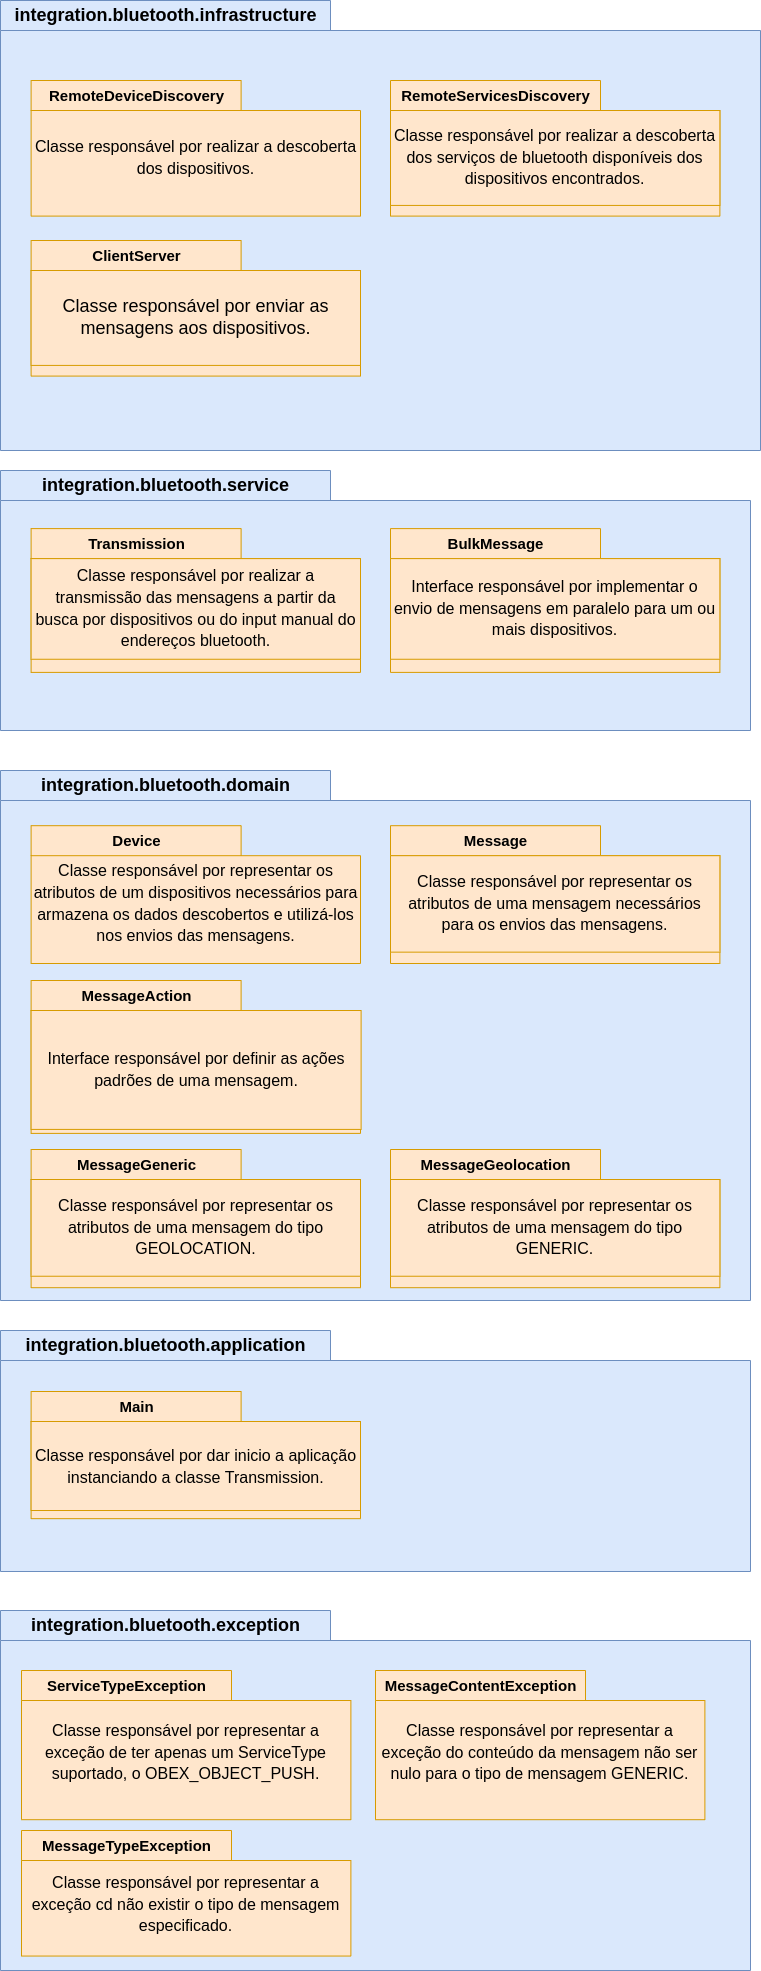

The diagram above was exported from draw.io. Its source (the exported page's mxGraphModel, read from the mxfile embedded in the PNG):
<mxGraphModel dx="1350" dy="773" grid="1" gridSize="10" guides="1" tooltips="1" connect="1" arrows="1" fold="1" page="1" pageScale="1" pageWidth="827" pageHeight="1169" math="0" shadow="0">
  <root>
    <mxCell id="0" />
    <mxCell id="1" parent="0" />
    <mxCell id="O8iKuuKdUliaM0Ehv2uZ-3" value="integration.bluetooth.infrastructure" style="shape=folder;fontStyle=1;tabWidth=330;tabHeight=30;tabPosition=left;html=1;boundedLbl=1;labelInHeader=1;container=1;collapsible=0;labelBackgroundColor=none;fontSize=18;fillColor=#dae8fc;strokeColor=#6c8ebf;" parent="1" vertex="1">
      <mxGeometry x="39" y="20" width="760" height="450" as="geometry" />
    </mxCell>
    <mxCell id="O8iKuuKdUliaM0Ehv2uZ-4" value="" style="html=1;strokeColor=none;resizeWidth=1;resizeHeight=1;fillColor=none;part=1;connectable=0;allowArrows=0;deletable=0;labelBackgroundColor=default;fontSize=18;fontColor=#000000;align=left;" parent="O8iKuuKdUliaM0Ehv2uZ-3" vertex="1">
      <mxGeometry width="750" height="258.91252559869605" relative="1" as="geometry">
        <mxPoint y="30" as="offset" />
      </mxGeometry>
    </mxCell>
    <mxCell id="O8iKuuKdUliaM0Ehv2uZ-7" value="&lt;b style=&quot;text-align: left;&quot;&gt;&lt;font style=&quot;font-size: 15px;&quot;&gt;RemoteDeviceDiscovery&lt;/font&gt;&lt;/b&gt;" style="shape=folder;fontStyle=1;tabWidth=210;tabHeight=30;tabPosition=left;html=1;boundedLbl=1;labelInHeader=1;container=1;collapsible=0;labelBackgroundColor=none;fontSize=18;fillColor=#ffe6cc;strokeColor=#d79b00;" parent="O8iKuuKdUliaM0Ehv2uZ-3" vertex="1">
      <mxGeometry x="30.61" y="80" width="329.39" height="135.6" as="geometry" />
    </mxCell>
    <mxCell id="O8iKuuKdUliaM0Ehv2uZ-8" value="&lt;font style=&quot;font-size: 16px;&quot;&gt;Classe responsável por realizar a descoberta dos dispositivos.&lt;/font&gt;" style="html=1;strokeColor=none;resizeWidth=1;resizeHeight=1;fillColor=none;part=1;connectable=0;allowArrows=0;deletable=0;labelBackgroundColor=none;fontSize=18;fontColor=#000000;whiteSpace=wrap;" parent="O8iKuuKdUliaM0Ehv2uZ-7" vertex="1">
      <mxGeometry width="329.39" height="94.92" relative="1" as="geometry">
        <mxPoint y="30" as="offset" />
      </mxGeometry>
    </mxCell>
    <mxCell id="O8iKuuKdUliaM0Ehv2uZ-13" value="&lt;div style=&quot;text-align: left;&quot;&gt;&lt;span style=&quot;font-size: 15px;&quot;&gt;RemoteServicesDiscovery&lt;/span&gt;&lt;br&gt;&lt;/div&gt;" style="shape=folder;fontStyle=1;tabWidth=210;tabHeight=30;tabPosition=left;html=1;boundedLbl=1;labelInHeader=1;container=1;collapsible=0;labelBackgroundColor=none;fontSize=18;fillColor=#ffe6cc;strokeColor=#d79b00;" parent="O8iKuuKdUliaM0Ehv2uZ-3" vertex="1">
      <mxGeometry x="390" y="80" width="329.39" height="135.6" as="geometry" />
    </mxCell>
    <mxCell id="O8iKuuKdUliaM0Ehv2uZ-14" value="&lt;font style=&quot;font-size: 16px;&quot;&gt;Classe responsável por realizar a descoberta dos serviços de bluetooth disponíveis dos dispositivos encontrados.&lt;/font&gt;" style="html=1;strokeColor=#d79b00;resizeWidth=1;resizeHeight=1;fillColor=#ffe6cc;part=1;connectable=0;allowArrows=0;deletable=0;labelBackgroundColor=none;fontSize=18;whiteSpace=wrap;" parent="O8iKuuKdUliaM0Ehv2uZ-13" vertex="1">
      <mxGeometry width="329.39" height="94.92" relative="1" as="geometry">
        <mxPoint y="30" as="offset" />
      </mxGeometry>
    </mxCell>
    <mxCell id="O8iKuuKdUliaM0Ehv2uZ-11" value="&lt;div style=&quot;text-align: left;&quot;&gt;&lt;span style=&quot;font-size: 15px;&quot;&gt;ClientServer&lt;/span&gt;&lt;/div&gt;" style="shape=folder;fontStyle=1;tabWidth=210;tabHeight=30;tabPosition=left;html=1;boundedLbl=1;labelInHeader=1;container=1;collapsible=0;labelBackgroundColor=none;fontSize=18;fillColor=#ffe6cc;strokeColor=#d79b00;" parent="O8iKuuKdUliaM0Ehv2uZ-3" vertex="1">
      <mxGeometry x="30.610000000000014" y="240" width="329.39" height="135.59" as="geometry" />
    </mxCell>
    <mxCell id="O8iKuuKdUliaM0Ehv2uZ-12" value="Classe responsável por enviar as mensagens aos dispositivos." style="html=1;strokeColor=#d79b00;resizeWidth=1;resizeHeight=1;fillColor=#ffe6cc;part=1;connectable=0;allowArrows=0;deletable=0;labelBackgroundColor=none;fontSize=18;whiteSpace=wrap;" parent="O8iKuuKdUliaM0Ehv2uZ-11" vertex="1">
      <mxGeometry width="329.39" height="94.91300000000001" relative="1" as="geometry">
        <mxPoint y="30" as="offset" />
      </mxGeometry>
    </mxCell>
    <mxCell id="GHDghH9rPGdAq3YfgBkN-1" value="integration.bluetooth.service" style="shape=folder;fontStyle=1;tabWidth=330;tabHeight=30;tabPosition=left;html=1;boundedLbl=1;labelInHeader=1;container=1;collapsible=0;labelBackgroundColor=none;fontSize=18;fillColor=#dae8fc;strokeColor=#6c8ebf;" parent="1" vertex="1">
      <mxGeometry x="39" y="490" width="750" height="260" as="geometry" />
    </mxCell>
    <mxCell id="GHDghH9rPGdAq3YfgBkN-2" value="" style="html=1;strokeColor=none;resizeWidth=1;resizeHeight=1;fillColor=none;part=1;connectable=0;allowArrows=0;deletable=0;labelBackgroundColor=default;fontSize=18;fontColor=#000000;align=left;" parent="GHDghH9rPGdAq3YfgBkN-1" vertex="1">
      <mxGeometry width="750" height="149.59390367924658" relative="1" as="geometry">
        <mxPoint y="30" as="offset" />
      </mxGeometry>
    </mxCell>
    <mxCell id="GHDghH9rPGdAq3YfgBkN-3" value="&lt;div style=&quot;text-align: left;&quot;&gt;&lt;span style=&quot;font-size: 15px;&quot;&gt;Transmission&lt;/span&gt;&lt;/div&gt;" style="shape=folder;fontStyle=1;tabWidth=210;tabHeight=30;tabPosition=left;html=1;boundedLbl=1;labelInHeader=1;container=1;collapsible=0;labelBackgroundColor=none;fontSize=18;fillColor=#ffe6cc;strokeColor=#d79b00;" parent="GHDghH9rPGdAq3YfgBkN-1" vertex="1">
      <mxGeometry x="30.61" y="58.11" width="329.39" height="143.78" as="geometry" />
    </mxCell>
    <mxCell id="GHDghH9rPGdAq3YfgBkN-4" value="&lt;font style=&quot;font-size: 16px;&quot;&gt;Classe responsável por realizar a transmissão das mensagens a partir da busca por dispositivos ou do input manual do endereços bluetooth.&lt;/font&gt;" style="html=1;strokeColor=#d79b00;resizeWidth=1;resizeHeight=1;fillColor=#ffe6cc;part=1;connectable=0;allowArrows=0;deletable=0;labelBackgroundColor=none;fontSize=18;whiteSpace=wrap;" parent="GHDghH9rPGdAq3YfgBkN-3" vertex="1">
      <mxGeometry width="329.39" height="100.64600000000002" relative="1" as="geometry">
        <mxPoint y="30" as="offset" />
      </mxGeometry>
    </mxCell>
    <mxCell id="GHDghH9rPGdAq3YfgBkN-5" value="&lt;div style=&quot;text-align: left;&quot;&gt;&lt;span style=&quot;font-size: 15px;&quot;&gt;BulkMessage&lt;/span&gt;&lt;br&gt;&lt;/div&gt;" style="shape=folder;fontStyle=1;tabWidth=210;tabHeight=30;tabPosition=left;html=1;boundedLbl=1;labelInHeader=1;container=1;collapsible=0;labelBackgroundColor=none;fontSize=18;fillColor=#ffe6cc;strokeColor=#d79b00;" parent="GHDghH9rPGdAq3YfgBkN-1" vertex="1">
      <mxGeometry x="390" y="58.11" width="329.39" height="143.78" as="geometry" />
    </mxCell>
    <mxCell id="GHDghH9rPGdAq3YfgBkN-6" value="&lt;font style=&quot;font-size: 16px;&quot;&gt;Interface responsável por implementar o envio de mensagens em paralelo para um ou mais dispositivos.&lt;/font&gt;" style="html=1;strokeColor=#d79b00;resizeWidth=1;resizeHeight=1;fillColor=#ffe6cc;part=1;connectable=0;allowArrows=0;deletable=0;labelBackgroundColor=none;fontSize=18;whiteSpace=wrap;" parent="GHDghH9rPGdAq3YfgBkN-5" vertex="1">
      <mxGeometry width="329.39" height="100.64600000000002" relative="1" as="geometry">
        <mxPoint y="30" as="offset" />
      </mxGeometry>
    </mxCell>
    <mxCell id="GHDghH9rPGdAq3YfgBkN-11" value="integration.bluetooth.domain" style="shape=folder;fontStyle=1;tabWidth=330;tabHeight=30;tabPosition=left;html=1;boundedLbl=1;labelInHeader=1;container=1;collapsible=0;labelBackgroundColor=none;fontSize=18;fillColor=#dae8fc;strokeColor=#6c8ebf;" parent="1" vertex="1">
      <mxGeometry x="39" y="790" width="750" height="530" as="geometry" />
    </mxCell>
    <mxCell id="GHDghH9rPGdAq3YfgBkN-12" value="" style="html=1;strokeColor=none;resizeWidth=1;resizeHeight=1;fillColor=none;part=1;connectable=0;allowArrows=0;deletable=0;labelBackgroundColor=default;fontSize=18;fontColor=#000000;align=left;" parent="GHDghH9rPGdAq3YfgBkN-11" vertex="1">
      <mxGeometry width="750" height="263.1235665046841" relative="1" as="geometry">
        <mxPoint y="30" as="offset" />
      </mxGeometry>
    </mxCell>
    <mxCell id="GHDghH9rPGdAq3YfgBkN-13" value="&lt;div style=&quot;text-align: left;&quot;&gt;&lt;span style=&quot;font-size: 15px;&quot;&gt;Device&lt;/span&gt;&lt;br&gt;&lt;/div&gt;" style="shape=folder;fontStyle=1;tabWidth=210;tabHeight=30;tabPosition=left;html=1;boundedLbl=1;labelInHeader=1;container=1;collapsible=0;labelBackgroundColor=none;fontSize=18;fillColor=#ffe6cc;strokeColor=#d79b00;" parent="GHDghH9rPGdAq3YfgBkN-11" vertex="1">
      <mxGeometry x="30.61" y="55.19454273890275" width="329.39" height="137.80544427324085" as="geometry" />
    </mxCell>
    <mxCell id="GHDghH9rPGdAq3YfgBkN-14" value="&lt;font style=&quot;font-size: 16px;&quot;&gt;Classe responsável por representar os atributos de um dispositivos necessários para armazena os dados descobertos e utilizá-los nos envios das mensagens.&lt;/font&gt;" style="html=1;strokeColor=none;resizeWidth=1;resizeHeight=1;fillColor=none;part=1;connectable=0;allowArrows=0;deletable=0;labelBackgroundColor=none;fontSize=18;fontColor=#000000;whiteSpace=wrap;" parent="GHDghH9rPGdAq3YfgBkN-13" vertex="1">
      <mxGeometry width="329.39" height="96.4638109912686" relative="1" as="geometry">
        <mxPoint y="30" as="offset" />
      </mxGeometry>
    </mxCell>
    <mxCell id="GHDghH9rPGdAq3YfgBkN-15" value="&lt;div style=&quot;text-align: left;&quot;&gt;&lt;span style=&quot;font-size: 15px;&quot;&gt;Message&lt;/span&gt;&lt;br&gt;&lt;/div&gt;" style="shape=folder;fontStyle=1;tabWidth=210;tabHeight=30;tabPosition=left;html=1;boundedLbl=1;labelInHeader=1;container=1;collapsible=0;labelBackgroundColor=none;fontSize=18;fillColor=#ffe6cc;strokeColor=#d79b00;" parent="GHDghH9rPGdAq3YfgBkN-11" vertex="1">
      <mxGeometry x="390" y="55.19454273890275" width="329.39" height="137.80544427324085" as="geometry" />
    </mxCell>
    <mxCell id="GHDghH9rPGdAq3YfgBkN-16" value="&lt;span style=&quot;font-size: 16px;&quot;&gt;Classe responsável por representar os atributos de uma mensagem necessários para os envios das mensagens.&lt;/span&gt;" style="html=1;strokeColor=#d79b00;resizeWidth=1;resizeHeight=1;fillColor=#ffe6cc;part=1;connectable=0;allowArrows=0;deletable=0;labelBackgroundColor=none;fontSize=18;whiteSpace=wrap;" parent="GHDghH9rPGdAq3YfgBkN-15" vertex="1">
      <mxGeometry width="329.39" height="96.4638109912686" relative="1" as="geometry">
        <mxPoint y="30" as="offset" />
      </mxGeometry>
    </mxCell>
    <mxCell id="GHDghH9rPGdAq3YfgBkN-17" value="&lt;div style=&quot;text-align: left;&quot;&gt;&lt;span style=&quot;font-size: 15px;&quot;&gt;MessageAction&lt;/span&gt;&lt;br&gt;&lt;/div&gt;" style="shape=folder;fontStyle=1;tabWidth=210;tabHeight=30;tabPosition=left;html=1;boundedLbl=1;labelInHeader=1;container=1;collapsible=0;labelBackgroundColor=none;fontSize=18;fillColor=#ffe6cc;strokeColor=#d79b00;" parent="GHDghH9rPGdAq3YfgBkN-11" vertex="1">
      <mxGeometry x="30.61" y="210.00076923076924" width="329.39" height="152.8846153846154" as="geometry" />
    </mxCell>
    <mxCell id="GHDghH9rPGdAq3YfgBkN-18" value="&lt;font style=&quot;font-size: 16px;&quot;&gt;Interface responsável por definir as ações padrões de uma mensagem.&lt;/font&gt;" style="html=1;strokeColor=#d79b00;resizeWidth=1;resizeHeight=1;fillColor=#ffe6cc;part=1;connectable=0;allowArrows=0;deletable=0;labelBackgroundColor=none;fontSize=18;whiteSpace=wrap;" parent="GHDghH9rPGdAq3YfgBkN-17" vertex="1">
      <mxGeometry width="330" height="118.91025641025641" relative="1" as="geometry">
        <mxPoint y="30" as="offset" />
      </mxGeometry>
    </mxCell>
    <mxCell id="O8iKuuKdUliaM0Ehv2uZ-15" value="&lt;div style=&quot;text-align: left;&quot;&gt;&lt;span style=&quot;font-size: 15px;&quot;&gt;MessageGeneric&lt;/span&gt;&lt;br&gt;&lt;/div&gt;" style="shape=folder;fontStyle=1;tabWidth=210;tabHeight=30;tabPosition=left;html=1;boundedLbl=1;labelInHeader=1;container=1;collapsible=0;labelBackgroundColor=none;fontSize=18;fillColor=#ffe6cc;strokeColor=#d79b00;" parent="GHDghH9rPGdAq3YfgBkN-11" vertex="1">
      <mxGeometry x="30.610000000000014" y="379.00249999999994" width="329.39" height="138.1975" as="geometry" />
    </mxCell>
    <mxCell id="O8iKuuKdUliaM0Ehv2uZ-16" value="&lt;font style=&quot;font-size: 16px;&quot;&gt;Classe responsável por representar os atributos de uma mensagem do tipo GEOLOCATION.&lt;/font&gt;" style="html=1;strokeColor=#d79b00;resizeWidth=1;resizeHeight=1;fillColor=#ffe6cc;part=1;connectable=0;allowArrows=0;deletable=0;labelBackgroundColor=none;fontSize=18;whiteSpace=wrap;" parent="O8iKuuKdUliaM0Ehv2uZ-15" vertex="1">
      <mxGeometry width="329.39" height="96.73825000000001" relative="1" as="geometry">
        <mxPoint y="30" as="offset" />
      </mxGeometry>
    </mxCell>
    <mxCell id="fv64lAK_mABMSnaYw9Nj-1" value="&lt;div style=&quot;text-align: left;&quot;&gt;&lt;span style=&quot;font-size: 15px;&quot;&gt;MessageGeolocation&lt;/span&gt;&lt;br&gt;&lt;/div&gt;" style="shape=folder;fontStyle=1;tabWidth=210;tabHeight=30;tabPosition=left;html=1;boundedLbl=1;labelInHeader=1;container=1;collapsible=0;labelBackgroundColor=none;fontSize=18;fillColor=#ffe6cc;strokeColor=#d79b00;" vertex="1" parent="GHDghH9rPGdAq3YfgBkN-11">
      <mxGeometry x="390" y="379.00249999999994" width="329.39" height="138.1975" as="geometry" />
    </mxCell>
    <mxCell id="fv64lAK_mABMSnaYw9Nj-2" value="&lt;font style=&quot;font-size: 16px;&quot;&gt;Classe responsável por representar os atributos de uma mensagem do tipo GENERIC.&lt;/font&gt;" style="html=1;strokeColor=#d79b00;resizeWidth=1;resizeHeight=1;fillColor=#ffe6cc;part=1;connectable=0;allowArrows=0;deletable=0;labelBackgroundColor=none;fontSize=18;whiteSpace=wrap;" vertex="1" parent="fv64lAK_mABMSnaYw9Nj-1">
      <mxGeometry width="329.39" height="96.73825000000001" relative="1" as="geometry">
        <mxPoint y="30" as="offset" />
      </mxGeometry>
    </mxCell>
    <mxCell id="GHDghH9rPGdAq3YfgBkN-19" value="integration.bluetooth.application" style="shape=folder;fontStyle=1;tabWidth=330;tabHeight=30;tabPosition=left;html=1;boundedLbl=1;labelInHeader=1;container=1;collapsible=0;labelBackgroundColor=none;fontSize=18;fillColor=#dae8fc;strokeColor=#6c8ebf;" parent="1" vertex="1">
      <mxGeometry x="39" y="1350" width="750" height="241" as="geometry" />
    </mxCell>
    <mxCell id="GHDghH9rPGdAq3YfgBkN-20" value="" style="html=1;strokeColor=none;resizeWidth=1;resizeHeight=1;fillColor=none;part=1;connectable=0;allowArrows=0;deletable=0;labelBackgroundColor=default;fontSize=18;fontColor=#000000;align=left;" parent="GHDghH9rPGdAq3YfgBkN-19" vertex="1">
      <mxGeometry width="750" height="138.66204148730165" relative="1" as="geometry">
        <mxPoint y="30" as="offset" />
      </mxGeometry>
    </mxCell>
    <mxCell id="GHDghH9rPGdAq3YfgBkN-21" value="&lt;div style=&quot;text-align: left;&quot;&gt;&lt;span style=&quot;font-size: 15px;&quot;&gt;Main&lt;/span&gt;&lt;/div&gt;" style="shape=folder;fontStyle=1;tabWidth=210;tabHeight=30;tabPosition=left;html=1;boundedLbl=1;labelInHeader=1;container=1;collapsible=0;labelBackgroundColor=none;fontSize=18;fillColor=#ffe6cc;strokeColor=#d79b00;" parent="GHDghH9rPGdAq3YfgBkN-19" vertex="1">
      <mxGeometry x="30.61" y="61" width="329.39" height="127.16" as="geometry" />
    </mxCell>
    <mxCell id="GHDghH9rPGdAq3YfgBkN-22" value="&lt;font style=&quot;font-size: 16px;&quot;&gt;Classe responsável por dar inicio a aplicação instanciando a classe&amp;nbsp;Transmission.&lt;/font&gt;" style="html=1;strokeColor=#d79b00;resizeWidth=1;resizeHeight=1;fillColor=#ffe6cc;part=1;connectable=0;allowArrows=0;deletable=0;labelBackgroundColor=none;fontSize=18;whiteSpace=wrap;" parent="GHDghH9rPGdAq3YfgBkN-21" vertex="1">
      <mxGeometry width="329.39" height="89.012" relative="1" as="geometry">
        <mxPoint y="30" as="offset" />
      </mxGeometry>
    </mxCell>
    <mxCell id="TpQoxMG72xaGazofHSlW-1" value="integration.bluetooth.exception" style="shape=folder;fontStyle=1;tabWidth=330;tabHeight=30;tabPosition=left;html=1;boundedLbl=1;labelInHeader=1;container=1;collapsible=0;labelBackgroundColor=none;fontSize=18;fillColor=#dae8fc;strokeColor=#6c8ebf;" parent="1" vertex="1">
      <mxGeometry x="39" y="1630" width="750" height="360" as="geometry" />
    </mxCell>
    <mxCell id="TpQoxMG72xaGazofHSlW-2" value="" style="html=1;strokeColor=none;resizeWidth=1;resizeHeight=1;fillColor=none;part=1;connectable=0;allowArrows=0;deletable=0;labelBackgroundColor=default;fontSize=18;fontColor=#000000;align=left;" parent="TpQoxMG72xaGazofHSlW-1" vertex="1">
      <mxGeometry width="750" height="207.13002047895685" relative="1" as="geometry">
        <mxPoint y="30" as="offset" />
      </mxGeometry>
    </mxCell>
    <mxCell id="TpQoxMG72xaGazofHSlW-3" value="&lt;div style=&quot;text-align: left;&quot;&gt;&lt;span style=&quot;font-size: 15px;&quot;&gt;ServiceTypeException&lt;/span&gt;&lt;br&gt;&lt;/div&gt;" style="shape=folder;fontStyle=1;tabWidth=210;tabHeight=30;tabPosition=left;html=1;boundedLbl=1;labelInHeader=1;container=1;collapsible=0;labelBackgroundColor=none;fontSize=18;fillColor=#ffe6cc;strokeColor=#d79b00;" parent="TpQoxMG72xaGazofHSlW-1" vertex="1">
      <mxGeometry x="21" y="60" width="329.39" height="149.2" as="geometry" />
    </mxCell>
    <mxCell id="TpQoxMG72xaGazofHSlW-4" value="&lt;font style=&quot;font-size: 16px;&quot;&gt;Classe responsável por representar a exceção de ter apenas um&amp;nbsp;ServiceType suportado, o OBEX_OBJECT_PUSH.&lt;/font&gt;" style="html=1;strokeColor=none;resizeWidth=1;resizeHeight=1;fillColor=none;part=1;connectable=0;allowArrows=0;deletable=0;labelBackgroundColor=none;fontSize=18;fontColor=#000000;whiteSpace=wrap;" parent="TpQoxMG72xaGazofHSlW-3" vertex="1">
      <mxGeometry width="329.39" height="104.44" relative="1" as="geometry">
        <mxPoint y="30" as="offset" />
      </mxGeometry>
    </mxCell>
    <mxCell id="eSkepQF3C-7oEz86oTqd-1" value="&lt;div style=&quot;text-align: left;&quot;&gt;&lt;span style=&quot;font-size: 15px;&quot;&gt;MessageContentException&lt;/span&gt;&lt;br&gt;&lt;/div&gt;" style="shape=folder;fontStyle=1;tabWidth=210;tabHeight=30;tabPosition=left;html=1;boundedLbl=1;labelInHeader=1;container=1;collapsible=0;labelBackgroundColor=none;fontSize=18;fillColor=#ffe6cc;strokeColor=#d79b00;" parent="TpQoxMG72xaGazofHSlW-1" vertex="1">
      <mxGeometry x="375" y="60" width="329.39" height="149.2" as="geometry" />
    </mxCell>
    <mxCell id="eSkepQF3C-7oEz86oTqd-2" value="&lt;font style=&quot;font-size: 16px;&quot;&gt;Classe responsável por representar a exceção do conteúdo da mensagem não ser nulo para o tipo de mensagem GENERIC.&lt;/font&gt;" style="html=1;strokeColor=none;resizeWidth=1;resizeHeight=1;fillColor=none;part=1;connectable=0;allowArrows=0;deletable=0;labelBackgroundColor=none;fontSize=18;fontColor=#000000;whiteSpace=wrap;" parent="eSkepQF3C-7oEz86oTqd-1" vertex="1">
      <mxGeometry width="329.39" height="104.44" relative="1" as="geometry">
        <mxPoint y="30" as="offset" />
      </mxGeometry>
    </mxCell>
    <mxCell id="fv64lAK_mABMSnaYw9Nj-3" value="&lt;div style=&quot;text-align: left;&quot;&gt;&lt;span style=&quot;font-size: 15px;&quot;&gt;MessageTypeException&lt;/span&gt;&lt;br&gt;&lt;/div&gt;" style="shape=folder;fontStyle=1;tabWidth=210;tabHeight=30;tabPosition=left;html=1;boundedLbl=1;labelInHeader=1;container=1;collapsible=0;labelBackgroundColor=none;fontSize=18;fillColor=#ffe6cc;strokeColor=#d79b00;" vertex="1" parent="TpQoxMG72xaGazofHSlW-1">
      <mxGeometry x="21.000000000000014" y="220" width="329.39" height="125.56" as="geometry" />
    </mxCell>
    <mxCell id="fv64lAK_mABMSnaYw9Nj-4" value="&lt;font style=&quot;font-size: 16px;&quot;&gt;Classe responsável por representar a exceção cd não existir o tipo de mensagem especificado.&lt;/font&gt;" style="html=1;strokeColor=none;resizeWidth=1;resizeHeight=1;fillColor=none;part=1;connectable=0;allowArrows=0;deletable=0;labelBackgroundColor=none;fontSize=18;fontColor=#000000;whiteSpace=wrap;" vertex="1" parent="fv64lAK_mABMSnaYw9Nj-3">
      <mxGeometry width="329.39" height="87.89200000000001" relative="1" as="geometry">
        <mxPoint y="30" as="offset" />
      </mxGeometry>
    </mxCell>
  </root>
</mxGraphModel>